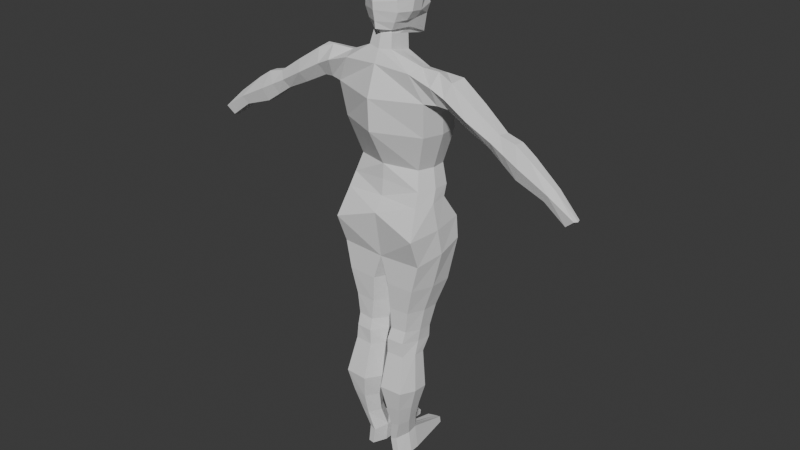 # Source: Character.blend  (saved by Blender 4.2.66; exported with 4.5.12 LTS)
import bpy
from mathutils import Matrix  # noqa: F401  (used for matrix-valued properties, if any)

bpy.ops.wm.read_factory_settings(use_empty=True)
scene = bpy.context.scene
scene.name = 'Scene'

# ---- collections
col_collection = bpy.data.collections.new('Collection'); scene.collection.children.link(col_collection)

# ---- world
world_world = bpy.data.worlds.new('World'); scene.world = world_world
world_world.use_nodes = True; world_world.node_tree.nodes.clear()
_N = world_world.node_tree.nodes; _L = world_world.node_tree.links
n0 = _N.new('ShaderNodeOutputWorld'); n0.name = 'World Output'; n0.location = (300, 300)
n1 = _N.new('ShaderNodeBackground'); n1.name = 'Background'; n1.location = (10, 300)
n1.inputs[0].default_value = (0.05088, 0.05088, 0.05088, 1.0)
_L.new(n1.outputs[0], n0.inputs[0])
n0.is_active_output = True
world_world.color = (0.05088, 0.05088, 0.05088)
world_world.sun_shadow_jitter_overblur = 0.0

# ---- meshes
me_cube_002 = bpy.data.meshes.new('Cube.002')
me_cube_002.from_pydata([(0.3334, -0.1549, 0.2939), (0.3131, -0.2623, 1.317), (0.3718, 0.1745, 0.2665), (0.3371, -0.01854, 1.317), (0.0, 0.3501, 0.2465), (0.0, 0.06736, 1.348), (0.0, -0.1937, 0.3326), (0.0, -0.2867, 1.339), (0.4631, 0.1185, 1.073), (0.4304, 0.1913, 0.7739), (0.3277, 0.1794, 0.4472), (0.4307, -0.2167, 1.088), (0.398, -0.1727, 0.7828), (0.2953, -0.1006, 0.4568), (0.0, -0.3756, 1.078), (0.0, -0.3627, 0.796), (0.0, -0.1901, 0.4691), (0.0, 0.3449, 1.082), (0.0, 0.3749, 0.7599), (0.0, 0.363, 0.4472), (0.3541, -0.2102, 0.1708), (0.3853, 0.1258, 0.1752), (0.0, 0.29, 0.03449), (0.0, -0.2114, 0.1843), (0.3936, -0.2242, -0.3527), (0.432, 0.2671, -0.2496), (0.0, 0.2715, -0.3991), (0.0, -0.2288, -0.3707), (0.41, 0.2743, -0.04937), (0.0, 0.2828, -0.1373), (0.3986, -0.3271, -0.08131), (0.0, -0.2999, 0.06054), (0.2588, -0.215, -1.037), (0.2941, 0.07497, -1.085), (0.1107, -0.2277, -1.04), (0.1107, 0.06523, -1.091), (0.3743, 0.2143, -0.6457), (0.3166, 0.13, -0.8843), (0.09362, 0.1361, -0.9033), (0.07653, 0.216, -0.6591), (0.337, -0.2316, -0.6017), (0.2803, -0.2166, -0.8438), (0.09362, -0.2243, -0.8501), (0.07653, -0.2344, -0.6084), (0.2522, -0.2505, -1.143), (0.2879, 0.07744, -1.198), (0.09891, -0.2649, -1.138), (0.09891, 0.06643, -1.196), (0.2613, -0.2568, -1.273), (0.2956, -0.01639, -1.305), (0.09786, -0.2653, -1.276), (0.09786, -0.02288, -1.31), (0.3042, -0.3455, -1.598), (0.3393, -0.03673, -1.644), (0.09532, -0.3571, -1.599), (0.09532, -0.04561, -1.648), (0.1538, -0.2158, -2.219), (0.2034, -0.001715, -2.18), (0.09743, -0.2232, -2.242), (0.1132, -0.007128, -2.204), (0.294, -0.06334, -1.832), (0.2487, -0.05391, -2.006), (0.137, -0.06048, -2.026), (0.131, -0.07106, -1.851), (0.2593, -0.3068, -1.81), (0.2145, -0.2545, -2.019), (0.137, -0.2633, -2.037), (0.131, -0.3169, -1.826), (0.3866, 0.009766, 0.2802), (0.3518, -0.1394, 1.349), (0.1101, -0.00398, 1.412), (-0.01743, 0.07818, 0.2896), (-0.01743, 0.08644, 0.4582), (-0.01743, 0.006108, 0.7779), (-0.01743, -0.01535, 1.08), (0.3416, 0.0394, 0.452), (0.4541, 0.009325, 0.7783), (0.4899, -0.04909, 1.08), (0.4053, -0.04217, 0.173), (-0.01743, 0.03929, 0.1094), (0.4525, 0.02148, -0.3012), (-0.01743, 0.02456, -0.3748), (-0.01743, -0.008553, -0.0384), (0.4433, -0.02641, -0.06534), (0.3032, -0.07002, -1.061), (0.03874, -0.08125, -1.058), (0.001296, -0.009208, -0.6257), (0.02002, -0.0441, -0.8686), (0.3899, -0.008642, -0.6237), (0.3273, -0.04327, -0.864), (0.2962, -0.08651, -1.17), (0.02582, -0.09921, -1.159), (0.3054, -0.1366, -1.289), (0.02467, -0.1441, -1.285), (0.3528, -0.1911, -1.621), (0.02189, -0.2013, -1.615), (0.2046, -0.09525, -2.199), (0.0415, -0.1016, -2.215), (0.06098, -0.194, -1.83), (0.06752, -0.1619, -2.023), (0.3034, -0.185, -1.821), (0.254, -0.1542, -2.012), (0.6777, -0.1894, 1.307), (0.6482, -0.2452, 1.187), (0.6906, -0.05515, 1.318), (0.6738, 0.02329, 1.209), (0.6314, -0.1668, 1.078), (0.6442, -0.03252, 1.089), (1.832, -0.1853, 0.5257), (1.818, -0.2218, 0.5322), (1.821, -0.1493, 0.5258), (1.742, -0.1086, 0.4549), (1.742, -0.2082, 0.4655), (1.747, -0.1584, 0.4486), (1.056, -0.09459, 0.869), (1.041, -0.1846, 0.8757), (1.138, -0.09827, 1.004), (1.105, -0.05142, 0.9333), (1.123, -0.1883, 1.011), (1.075, -0.2315, 0.9467), (0.5138, -0.03684, 1.317), (0.5685, 0.07088, 1.141), (0.5904, -0.04081, 1.083), (0.5389, -0.1863, 1.092), (0.5381, -0.1644, 1.359), (0.5195, -0.2538, 1.248), (0.8387, -0.1838, 0.9726), (0.892, 0.002915, 1.07), (0.8586, -0.2553, 1.068), (0.8554, -0.05472, 0.9734), (0.9119, -0.06857, 1.165), (0.8952, -0.1977, 1.165), (1.304, -0.1108, 0.6884), (1.559, -0.134, 0.5923), (1.399, -0.1089, 0.8865), (1.632, -0.1269, 0.7065), (1.393, -0.1923, 0.8913), (1.636, -0.1894, 0.7086), (1.549, -0.2091, 0.61), (1.291, -0.2012, 0.7018), (1.548, -0.07431, 0.6109), (1.324, -0.05442, 0.7707), (1.595, -0.2369, 0.6771), (1.326, -0.242, 0.816), (1.166, -0.1929, 0.7887), (1.214, -0.05292, 0.852), (1.2, -0.2368, 0.8813), (1.18, -0.1027, 0.7787), (1.278, -0.1036, 0.9681), (1.268, -0.1903, 0.9739), (0.0, -0.2374, 1.447), (0.1125, -0.1129, 1.434), (0.0, 0.04715, 1.4), (0.1096, -0.2113, 1.457), (0.0, 0.3419, 0.9625), (0.0, -0.2062, 1.563), (0.08987, -0.183, 1.575), (0.09135, -0.08893, 1.553), (0.09012, 0.01504, 1.532), (0.0, 0.06387, 1.513), (0.1032, 0.1393, 1.508), (0.1289, 0.2027, 1.921), (0.07326, -0.1725, 1.59), (0.1821, -0.1621, 1.927), (0.0, -0.2378, 1.607), (0.0, -0.2827, 1.914), (0.0, 0.2223, 1.518), (0.0, 0.1984, 2.018), (0.1646, 0.1948, 1.749), (0.1605, 0.1629, 1.844), (0.156, -0.2046, 1.838), (0.1622, -0.1979, 1.749), (0.0, 0.2941, 1.92), (0.0, -0.237, 2.009), (0.0, -0.2975, 1.764), (0.0, -0.301, 1.826), (0.0, 0.2227, 1.832), (0.0, 0.2762, 1.735), (0.1044, -0.008149, 1.585), (0.2235, -0.05474, 1.933), (0.1945, 0.07593, 1.928), (0.0, -0.1497, 2.049), (0.0, 0.0473, 2.049), (0.2089, 0.05611, 1.853), (0.2171, -0.06255, 1.843), (0.2101, -0.08089, 1.744), (0.1986, 0.04051, 1.727), (0.0, -0.2723, 1.611), (0.09591, -0.1874, 1.598), (0.1289, 0.1618, 1.52), (0.0, 0.2494, 1.521), (0.1299, -0.01072, 1.594), (0.0, 0.2609, 1.652), (0.1468, 0.1736, 1.666), (0.129, -0.1969, 1.666), (0.0, -0.2798, 1.672), (0.1644, -0.08979, 1.669), (0.1643, 0.01489, 1.664), (0.2297, -0.0899, -2.406), (0.2285, 0.003635, -2.406), (0.1225, -0.2178, -2.406), (0.1789, -0.2104, -2.406), (0.1383, -0.001778, -2.406), (0.06661, -0.09629, -2.406), (0.1665, 0.418, -2.335), (0.1199, 0.4166, -2.341), (0.04687, 0.3922, -2.344), (0.173, 0.4194, -2.393), (0.1264, 0.418, -2.393), (0.05336, 0.3936, -2.393)], [], [(17, 5, 3, 8), (123, 122, 107, 106), (0, 6, 23, 20), (11, 1, 7, 14), (0, 13, 16, 6), (13, 12, 15, 16), (12, 11, 14, 15), (71, 6, 16, 72), (72, 16, 15, 73), (73, 15, 14, 74), (68, 75, 13, 0), (75, 76, 12, 13), (76, 77, 11, 12), (4, 19, 10, 2), (19, 18, 9, 10), (18, 154, 8, 9), (29, 28, 25, 26), (4, 2, 21, 22), (68, 0, 20, 78), (71, 4, 22, 79), (38, 37, 33, 35), (83, 30, 24, 80), (82, 29, 26, 81), (30, 31, 27, 24), (20, 23, 31, 30), (79, 22, 29, 82), (78, 20, 30, 83), (22, 21, 28, 29), (89, 41, 32, 84), (87, 38, 35, 85), (41, 42, 34, 32), (24, 27, 43, 40), (40, 43, 42, 41), (81, 26, 39, 86), (86, 39, 38, 87), (80, 24, 40, 88), (88, 40, 41, 89), (26, 25, 36, 39), (39, 36, 37, 38), (85, 35, 47, 91), (47, 45, 49, 51), (32, 34, 46, 44), (35, 33, 45, 47), (84, 32, 44, 90), (51, 49, 53, 55), (90, 44, 48, 92), (91, 47, 51, 93), (44, 46, 50, 48), (62, 61, 57, 59), (92, 48, 52, 94), (93, 51, 55, 95), (48, 50, 54, 52), (59, 57, 204, 205), (101, 65, 56, 96), (99, 62, 59, 97), (65, 66, 58, 56), (52, 54, 67, 64), (64, 67, 66, 65), (95, 55, 63, 98), (98, 63, 62, 99), (94, 52, 64, 100), (100, 64, 65, 101), (55, 53, 60, 63), (63, 60, 61, 62), (60, 100, 101, 61), (53, 94, 100, 60), (67, 98, 99, 66), (54, 95, 98, 67), (66, 99, 97, 58), (61, 101, 96, 57), (96, 56, 201, 198), (50, 93, 95, 54), (49, 92, 94, 53), (46, 91, 93, 50), (45, 90, 92, 49), (33, 84, 90, 45), (34, 85, 91, 46), (36, 88, 89, 37), (25, 80, 88, 36), (43, 86, 87, 42), (27, 81, 86, 43), (42, 87, 85, 34), (37, 89, 84, 33), (21, 78, 83, 28), (23, 79, 82, 31), (31, 82, 81, 27), (28, 83, 80, 25), (6, 71, 79, 23), (2, 68, 78, 21), (9, 8, 77, 76), (10, 9, 76, 75), (2, 10, 75, 68), (18, 73, 74, 17, 154), (19, 72, 73, 18), (4, 71, 72, 19), (150, 152, 5, 17, 74, 14, 7), (3, 70, 151, 69), (121, 120, 104, 105), (140, 135, 110, 111), (138, 133, 113, 112), (120, 124, 102, 104), (125, 123, 106, 103), (122, 121, 105, 107), (124, 125, 103, 102), (113, 108, 109, 112), (111, 110, 108, 113), (135, 137, 108, 110), (142, 138, 112, 109), (137, 142, 109, 108), (133, 140, 111, 113), (129, 127, 117, 114), (131, 128, 119, 118), (128, 126, 115, 119), (130, 131, 118, 116), (126, 129, 114, 115), (127, 130, 116, 117), (69, 1, 125, 124), (77, 8, 121, 122), (1, 11, 123, 125), (3, 69, 124, 120), (8, 3, 120, 121), (11, 77, 122, 123), (105, 104, 130, 127), (106, 107, 129, 126), (104, 102, 131, 130), (103, 106, 126, 128), (102, 103, 128, 131), (107, 105, 127, 129), (147, 145, 141, 132), (132, 141, 140, 133), (149, 146, 143, 136), (136, 143, 142, 137), (146, 144, 139, 143), (143, 139, 138, 142), (148, 149, 136, 134), (134, 136, 137, 135), (144, 147, 132, 139), (139, 132, 133, 138), (145, 148, 134, 141), (141, 134, 135, 140), (117, 116, 148, 145), (115, 114, 147, 144), (116, 118, 149, 148), (119, 115, 144, 146), (118, 119, 146, 149), (114, 117, 145, 147), (69, 151, 153, 1), (70, 3, 5, 152), (1, 153, 150, 7), (152, 150, 155, 159), (159, 155, 156, 157, 158), (8, 154, 17), (70, 152, 159, 158), (150, 153, 156, 155), (151, 70, 158, 157), (153, 151, 157, 156), (176, 172, 161, 169), (194, 171, 174, 195), (165, 163, 173), (169, 183, 186, 168), (182, 180, 161, 167), (170, 163, 165, 175), (193, 168, 186, 197), (196, 185, 171, 194), (169, 161, 180, 183), (184, 179, 163, 170), (171, 185, 184, 170), (170, 175, 174, 171), (168, 177, 176, 169), (192, 177, 168, 193), (180, 182, 181, 179), (184, 185, 186, 183), (179, 184, 183, 180), (188, 162, 178, 191), (173, 163, 179, 181), (161, 172, 167), (164, 162, 188, 187), (160, 166, 190, 189), (162, 156, 157, 178), (164, 155, 156, 162), (178, 160, 189, 191), (185, 196, 197, 186), (190, 192, 193, 189), (189, 193, 197, 191), (188, 194, 195, 187), (203, 198, 201, 200), (202, 199, 198, 203), (57, 96, 198, 199), (199, 202, 208, 207), (58, 97, 203, 200), (56, 58, 200, 201), (205, 204, 207, 208), (206, 205, 208, 209), (97, 59, 205, 206), (202, 203, 209, 208), (203, 97, 206, 209), (57, 199, 207, 204), (159, 166, 160, 158), (178, 157, 158, 160), (196, 194, 188, 191, 197)])
_uv = me_cube_002.uv_layers.new(name='UVMap')
_uv.uv.foreach_set('vector', [0.5625, 0.375, 0.625, 0.375, 0.625, 0.5, 0.5625, 0.5, 0.5625, 0.75, 0.5625, 0.625, 0.5625, 0.625, 0.5625, 0.75, 0.375, 0.75, 0.375, 0.875, 0.375, 0.875, 0.375, 0.75, 0.5625, 0.75, 0.625, 0.75, 0.625, 0.875, 0.5625, 0.875, 0.375, 0.75, 0.4375, 0.75, 0.4375, 0.875, 0.375, 0.875, 0.4375, 0.75, 0.5, 0.75, 0.5, 0.875, 0.4375, 0.875, 0.5, 0.75, 0.5625, 0.75, 0.5625, 0.875, 0.5, 0.875, 0.3125, 0.6875, 0.375, 0.875, 0.4688, 0.8438, 0.4062, 0.6562, 0.4062, 0.6562, 0.4688, 0.8438, 0.5625, 0.8125, 0.5, 0.625, 0.5, 0.625, 0.5625, 0.8125, 0.6562, 0.7812, 0.5938, 0.5938, 0.375, 0.625, 0.4375, 0.625, 0.4375, 0.75, 0.375, 0.75, 0.4375, 0.625, 0.5, 0.625, 0.5, 0.75, 0.4375, 0.75, 0.5, 0.625, 0.5625, 0.625, 0.5625, 0.75, 0.5, 0.75, 0.375, 0.375, 0.4375, 0.375, 0.4375, 0.5, 0.375, 0.5, 0.4375, 0.375, 0.5, 0.375, 0.5, 0.5, 0.4375, 0.5, 0.5, 0.375, 0.5337, 0.375, 0.5625, 0.5, 0.5, 0.5, 0.375, 0.375, 0.375, 0.5, 0.375, 0.5, 0.375, 0.375, 0.375, 0.375, 0.375, 0.5, 0.375, 0.5, 0.375, 0.375, 0.375, 0.625, 0.375, 0.75, 0.375, 0.75, 0.375, 0.625, 0.3125, 0.6875, 0.25, 0.5, 0.25, 0.5, 0.3125, 0.6875, 0.375, 0.375, 0.375, 0.5, 0.375, 0.5, 0.375, 0.375, 0.375, 0.625, 0.375, 0.75, 0.375, 0.75, 0.375, 0.625, 0.3125, 0.6875, 0.25, 0.5, 0.25, 0.5, 0.3125, 0.6875, 0.375, 0.75, 0.375, 0.875, 0.375, 0.875, 0.375, 0.75, 0.375, 0.75, 0.375, 0.875, 0.375, 0.875, 0.375, 0.75, 0.3125, 0.6875, 0.25, 0.5, 0.25, 0.5, 0.3125, 0.6875, 0.375, 0.625, 0.375, 0.75, 0.375, 0.75, 0.375, 0.625, 0.375, 0.375, 0.375, 0.5, 0.375, 0.5, 0.375, 0.375, 0.375, 0.625, 0.375, 0.75, 0.375, 0.75, 0.375, 0.625, 0.3125, 0.6875, 0.25, 0.5, 0.25, 0.5, 0.3125, 0.6875, 0.375, 0.75, 0.375, 0.875, 0.375, 0.875, 0.375, 0.75, 0.375, 0.75, 0.375, 0.875, 0.375, 0.875, 0.375, 0.75, 0.375, 0.75, 0.375, 0.875, 0.375, 0.875, 0.375, 0.75, 0.3125, 0.6875, 0.25, 0.5, 0.25, 0.5, 0.3125, 0.6875, 0.3125, 0.6875, 0.25, 0.5, 0.25, 0.5, 0.3125, 0.6875, 0.375, 0.625, 0.375, 0.75, 0.375, 0.75, 0.375, 0.625, 0.375, 0.625, 0.375, 0.75, 0.375, 0.75, 0.375, 0.625, 0.375, 0.375, 0.375, 0.5, 0.375, 0.5, 0.375, 0.375, 0.375, 0.375, 0.375, 0.5, 0.375, 0.5, 0.375, 0.375, 0.3125, 0.6875, 0.25, 0.5, 0.25, 0.5, 0.3125, 0.6875, 0.375, 0.375, 0.375, 0.5, 0.375, 0.5, 0.375, 0.375, 0.375, 0.75, 0.375, 0.875, 0.375, 0.875, 0.375, 0.75, 0.375, 0.375, 0.375, 0.5, 0.375, 0.5, 0.375, 0.375, 0.375, 0.625, 0.375, 0.75, 0.375, 0.75, 0.375, 0.625, 0.375, 0.375, 0.375, 0.5, 0.375, 0.5, 0.375, 0.375, 0.375, 0.625, 0.375, 0.75, 0.375, 0.75, 0.375, 0.625, 0.3125, 0.6875, 0.25, 0.5, 0.25, 0.5, 0.3125, 0.6875, 0.375, 0.75, 0.375, 0.875, 0.375, 0.875, 0.375, 0.75, 0.375, 0.375, 0.375, 0.5, 0.375, 0.5, 0.375, 0.375, 0.375, 0.625, 0.375, 0.75, 0.375, 0.75, 0.375, 0.625, 0.3125, 0.6875, 0.25, 0.5, 0.25, 0.5, 0.3125, 0.6875, 0.375, 0.75, 0.375, 0.875, 0.375, 0.875, 0.375, 0.75, 0.375, 0.375, 0.375, 0.5, 0.375, 0.5, 0.375, 0.375, 0.375, 0.625, 0.375, 0.75, 0.375, 0.75, 0.375, 0.625, 0.3125, 0.6875, 0.25, 0.5, 0.25, 0.5, 0.3125, 0.6875, 0.375, 0.75, 0.375, 0.875, 0.375, 0.875, 0.375, 0.75, 0.375, 0.75, 0.375, 0.875, 0.375, 0.875, 0.375, 0.75, 0.375, 0.75, 0.375, 0.875, 0.375, 0.875, 0.375, 0.75, 0.3125, 0.6875, 0.25, 0.5, 0.25, 0.5, 0.3125, 0.6875, 0.3125, 0.6875, 0.25, 0.5, 0.25, 0.5, 0.3125, 0.6875, 0.375, 0.625, 0.375, 0.75, 0.375, 0.75, 0.375, 0.625, 0.375, 0.625, 0.375, 0.75, 0.375, 0.75, 0.375, 0.625, 0.375, 0.375, 0.375, 0.5, 0.375, 0.5, 0.375, 0.375, 0.375, 0.375, 0.375, 0.5, 0.375, 0.5, 0.375, 0.375, 0.375, 0.5, 0.375, 0.625, 0.375, 0.625, 0.375, 0.5, 0.375, 0.5, 0.375, 0.625, 0.375, 0.625, 0.375, 0.5, 0.375, 0.875, 0.3125, 0.6875, 0.3125, 0.6875, 0.375, 0.875, 0.375, 0.875, 0.3125, 0.6875, 0.3125, 0.6875, 0.375, 0.875, 0.375, 0.875, 0.3125, 0.6875, 0.3125, 0.6875, 0.375, 0.875, 0.375, 0.5, 0.375, 0.625, 0.375, 0.625, 0.375, 0.5, 0.375, 0.625, 0.375, 0.75, 0.375, 0.7476, 0.3741, 0.6263, 0.375, 0.875, 0.3125, 0.6875, 0.3125, 0.6875, 0.375, 0.875, 0.375, 0.5, 0.375, 0.625, 0.375, 0.625, 0.375, 0.5, 0.375, 0.875, 0.3125, 0.6875, 0.3125, 0.6875, 0.375, 0.875, 0.375, 0.5, 0.375, 0.625, 0.375, 0.625, 0.375, 0.5, 0.375, 0.5, 0.375, 0.625, 0.375, 0.625, 0.375, 0.5, 0.375, 0.875, 0.3125, 0.6875, 0.3125, 0.6875, 0.375, 0.875, 0.375, 0.5, 0.375, 0.625, 0.375, 0.625, 0.375, 0.5, 0.375, 0.5, 0.375, 0.625, 0.375, 0.625, 0.375, 0.5, 0.375, 0.875, 0.3125, 0.6875, 0.3125, 0.6875, 0.375, 0.875, 0.375, 0.875, 0.3125, 0.6875, 0.3125, 0.6875, 0.375, 0.875, 0.375, 0.875, 0.3125, 0.6875, 0.3125, 0.6875, 0.375, 0.875, 0.375, 0.5, 0.375, 0.625, 0.375, 0.625, 0.375, 0.5, 0.375, 0.5, 0.375, 0.625, 0.375, 0.625, 0.375, 0.5, 0.375, 0.875, 0.3125, 0.6875, 0.3125, 0.6875, 0.375, 0.875, 0.375, 0.875, 0.3125, 0.6875, 0.3125, 0.6875, 0.375, 0.875, 0.375, 0.5, 0.375, 0.625, 0.375, 0.625, 0.375, 0.5, 0.375, 0.875, 0.3125, 0.6875, 0.3125, 0.6875, 0.375, 0.875, 0.375, 0.5, 0.375, 0.625, 0.375, 0.625, 0.375, 0.5, 0.5, 0.5, 0.5625, 0.5, 0.5625, 0.625, 0.5, 0.625, 0.4375, 0.5, 0.5, 0.5, 0.5, 0.625, 0.4375, 0.625, 0.375, 0.5, 0.4375, 0.5, 0.4375, 0.625, 0.375, 0.625, 0.4375, 0.4375, 0.5, 0.625, 0.5938, 0.5938, 0.5312, 0.4062, 0.488, 0.4207, 0.3437, 0.4687, 0.4062, 0.6562, 0.5, 0.625, 0.4375, 0.4375, 0.25, 0.5, 0.3125, 0.6875, 0.4062, 0.6562, 0.3437, 0.4687, 0.7277, 0.6831, 0.6473, 0.4419, 0.625, 0.375, 0.5312, 0.4062, 0.5938, 0.5938, 0.6562, 0.7812, 0.75, 0.75, 0.625, 0.5, 0.7232, 0.5811, 0.7092, 0.625, 0.625, 0.625, 0.5625, 0.5, 0.625, 0.5, 0.625, 0.5, 0.5625, 0.5, 0.5625, 0.5, 0.625, 0.5, 0.625, 0.5, 0.5625, 0.5, 0.5625, 0.75, 0.5625, 0.625, 0.5625, 0.625, 0.5625, 0.75, 0.625, 0.5, 0.625, 0.625, 0.625, 0.625, 0.625, 0.5, 0.625, 0.75, 0.5625, 0.75, 0.5625, 0.75, 0.625, 0.75, 0.5625, 0.625, 0.5625, 0.5, 0.5625, 0.5, 0.5625, 0.625, 0.625, 0.625, 0.625, 0.75, 0.625, 0.75, 0.625, 0.625, 0.5625, 0.625, 0.625, 0.625, 0.625, 0.75, 0.5625, 0.75, 0.5625, 0.5, 0.625, 0.5, 0.625, 0.625, 0.5625, 0.625, 0.625, 0.5, 0.625, 0.625, 0.625, 0.625, 0.625, 0.5, 0.625, 0.75, 0.5625, 0.75, 0.5625, 0.75, 0.625, 0.75, 0.625, 0.625, 0.625, 0.75, 0.625, 0.75, 0.625, 0.625, 0.5625, 0.625, 0.5625, 0.5, 0.5625, 0.5, 0.5625, 0.625, 0.5625, 0.625, 0.5625, 0.5, 0.5625, 0.5, 0.5625, 0.625, 0.625, 0.625, 0.625, 0.75, 0.625, 0.75, 0.625, 0.625, 0.625, 0.75, 0.5625, 0.75, 0.5625, 0.75, 0.625, 0.75, 0.625, 0.5, 0.625, 0.625, 0.625, 0.625, 0.625, 0.5, 0.5625, 0.75, 0.5625, 0.625, 0.5625, 0.625, 0.5625, 0.75, 0.5625, 0.5, 0.625, 0.5, 0.625, 0.5, 0.5625, 0.5, 0.625, 0.625, 0.625, 0.75, 0.625, 0.75, 0.625, 0.625, 0.5625, 0.625, 0.5625, 0.5, 0.5625, 0.5, 0.5625, 0.625, 0.625, 0.75, 0.5625, 0.75, 0.5625, 0.75, 0.625, 0.75, 0.625, 0.5, 0.625, 0.625, 0.625, 0.625, 0.625, 0.5, 0.5625, 0.5, 0.625, 0.5, 0.625, 0.5, 0.5625, 0.5, 0.5625, 0.75, 0.5625, 0.625, 0.5625, 0.625, 0.5625, 0.75, 0.5625, 0.5, 0.625, 0.5, 0.625, 0.5, 0.5625, 0.5, 0.5625, 0.75, 0.5625, 0.625, 0.5625, 0.625, 0.5625, 0.75, 0.625, 0.5, 0.625, 0.625, 0.625, 0.625, 0.625, 0.5, 0.625, 0.75, 0.5625, 0.75, 0.5625, 0.75, 0.625, 0.75, 0.625, 0.625, 0.625, 0.75, 0.625, 0.75, 0.625, 0.625, 0.5625, 0.625, 0.5625, 0.5, 0.5625, 0.5, 0.5625, 0.625, 0.5625, 0.625, 0.5625, 0.5, 0.5625, 0.5, 0.5625, 0.625, 0.5625, 0.625, 0.5625, 0.5, 0.5625, 0.5, 0.5625, 0.625, 0.625, 0.625, 0.625, 0.75, 0.625, 0.75, 0.625, 0.625, 0.625, 0.625, 0.625, 0.75, 0.625, 0.75, 0.625, 0.625, 0.625, 0.75, 0.5625, 0.75, 0.5625, 0.75, 0.625, 0.75, 0.625, 0.75, 0.5625, 0.75, 0.5625, 0.75, 0.625, 0.75, 0.625, 0.5, 0.625, 0.625, 0.625, 0.625, 0.625, 0.5, 0.625, 0.5, 0.625, 0.625, 0.625, 0.625, 0.625, 0.5, 0.5625, 0.75, 0.5625, 0.625, 0.5625, 0.625, 0.5625, 0.75, 0.5625, 0.75, 0.5625, 0.625, 0.5625, 0.625, 0.5625, 0.75, 0.5625, 0.5, 0.625, 0.5, 0.625, 0.5, 0.5625, 0.5, 0.5625, 0.5, 0.625, 0.5, 0.625, 0.5, 0.5625, 0.5, 0.5625, 0.5, 0.625, 0.5, 0.625, 0.5, 0.5625, 0.5, 0.5625, 0.75, 0.5625, 0.625, 0.5625, 0.625, 0.5625, 0.75, 0.625, 0.5, 0.625, 0.625, 0.625, 0.625, 0.625, 0.5, 0.625, 0.75, 0.5625, 0.75, 0.5625, 0.75, 0.625, 0.75, 0.625, 0.625, 0.625, 0.75, 0.625, 0.75, 0.625, 0.625, 0.5625, 0.625, 0.5625, 0.5, 0.5625, 0.5, 0.5625, 0.625, 0.625, 0.625, 0.7092, 0.625, 0.7281, 0.6621, 0.625, 0.75, 0.7232, 0.5811, 0.625, 0.5, 0.75, 0.5, 0.75, 0.5446, 0.625, 0.75, 0.7281, 0.6621, 0.75, 0.7054, 0.75, 0.75, 0.6473, 0.4419, 0.7277, 0.6831, 0.7277, 0.6831, 0.6473, 0.4419, 0.6473, 0.4419, 0.7277, 0.6831, 0.7178, 0.6518, 0.7092, 0.625, 0.7232, 0.5811, 0.5625, 0.5, 0.5337, 0.375, 0.5625, 0.375, 0.7232, 0.5811, 0.75, 0.5446, 0.75, 0.5446, 0.7232, 0.5811, 0.75, 0.7054, 0.7281, 0.6621, 0.7281, 0.6621, 0.75, 0.7054, 0.7092, 0.625, 0.7232, 0.5811, 0.7232, 0.5811, 0.7092, 0.625, 0.7281, 0.6621, 0.7092, 0.625, 0.7092, 0.625, 0.7281, 0.6621, 0.5328, 0.875, 0.568, 0.875, 0.625, 1.0, 0.5441, 1.0, 0.4186, 0.25, 0.4622, 0.25, 0.4717, 0.375, 0.4234, 0.375, 0.625, 0.375, 0.625, 0.25, 0.75, 0.5467, 0.5441, 0.0, 0.5461, 0.09398, 0.4678, 0.0951, 0.4666, 0.0, 0.75, 0.6618, 0.875, 0.6591, 0.875, 0.75, 0.75, 0.75, 0.5395, 0.25, 0.625, 0.25, 0.625, 0.375, 0.5303, 0.375, 0.4208, 0.0, 0.4666, 0.0, 0.4678, 0.0951, 0.4214, 0.09434, 0.4209, 0.154, 0.4669, 0.1513, 0.4622, 0.25, 0.4186, 0.25, 0.5441, 0.0, 0.625, 0.0, 0.625, 0.09089, 0.5461, 0.09398, 0.5452, 0.1517, 0.625, 0.1577, 0.625, 0.25, 0.5395, 0.25, 0.4622, 0.25, 0.4669, 0.1513, 0.5452, 0.1517, 0.5395, 0.25, 0.5395, 0.25, 0.5303, 0.375, 0.4717, 0.375, 0.4622, 0.25, 0.4666, 1.0, 0.472, 0.875, 0.5328, 0.875, 0.5441, 1.0, 0.4235, 0.875, 0.472, 0.875, 0.4666, 1.0, 0.4208, 1.0, 0.875, 0.6591, 0.75, 0.6618, 0.75, 0.5962, 0.875, 0.5923, 0.5452, 0.1517, 0.4669, 0.1513, 0.4678, 0.0951, 0.5461, 0.09398, 0.625, 0.1577, 0.5452, 0.1517, 0.5461, 0.09398, 0.625, 0.09089, 0.125, 0.5, 0.1617, 0.53, 0.0, 0.0, 0.125, 0.6564, 0.75, 0.5467, 0.875, 0.5, 0.875, 0.5923, 0.75, 0.5962, 0.625, 1.0, 0.568, 0.875, 0.625, 0.875, 0.25, 0.5226, 0.1617, 0.53, 0.125, 0.5, 0.25, 0.5, 0.1504, 0.7358, 0.25, 0.7381, 0.25, 0.75, 0.125, 0.75, 0.0, 0.0, 0.0, 0.0, 0.0, 0.0, 0.0, 0.0, 0.0, 0.0, 0.0, 0.0, 0.0, 0.0, 0.0, 0.0, 0.1506, 0.6607, 0.1504, 0.7358, 0.125, 0.75, 0.125, 0.6564, 0.4669, 0.1513, 0.4209, 0.154, 0.4214, 0.09434, 0.4678, 0.0951, 0.375, 0.875, 0.4235, 0.875, 0.4208, 1.0, 0.375, 1.0, 0.375, 0.0, 0.4208, 0.0, 0.4214, 0.09434, 0.375, 0.09358, 0.375, 0.25, 0.4186, 0.25, 0.4234, 0.375, 0.375, 0.375, 0.2506, 0.6239, 0.3741, 0.6263, 0.375, 0.7476, 0.2651, 0.7413, 0.2496, 0.5007, 0.3696, 0.5035, 0.3741, 0.6263, 0.2506, 0.6239, 0.375, 0.5, 0.375, 0.625, 0.3741, 0.6263, 0.3696, 0.5035, 0.3696, 0.5035, 0.2496, 0.5007, 0.2496, 0.5007, 0.3696, 0.5035, 0.375, 0.875, 0.3125, 0.6875, 0.3119, 0.6857, 0.375, 0.8633, 0.375, 0.75, 0.375, 0.875, 0.375, 0.8633, 0.375, 0.7476, 0.375, 0.375, 0.375, 0.5, 0.3696, 0.5035, 0.375, 0.3738, 0.3125, 0.6875, 0.25, 0.5, 0.2496, 0.5007, 0.3119, 0.6857, 0.3125, 0.6875, 0.25, 0.5, 0.25, 0.5, 0.3125, 0.6875, 0.2496, 0.5007, 0.2506, 0.6239, 0.2506, 0.6239, 0.2496, 0.5007, 0.3119, 0.6857, 0.3125, 0.6875, 0.3125, 0.6875, 0.3119, 0.6857, 0.375, 0.5, 0.3696, 0.5035, 0.3696, 0.5035, 0.375, 0.5, 0.6473, 0.4419, 0.25, 0.7381, 0.1504, 0.7358, 0.7232, 0.5811, 0.0, 0.0, 0.0, 0.0, 0.0, 0.0, 0.0, 0.0, 0.4209, 0.154, 0.4186, 0.25, 0.375, 0.25, 0.375, 0.09358, 0.4214, 0.09434])
me_cube_002.update()

# ---- objects
ob_empty = bpy.data.objects.new('Empty', None)
ob_empty_001 = bpy.data.objects.new('Empty.001', None)
ob_cube = bpy.data.objects.new('Cube', me_cube_002)
ob_empty_002 = bpy.data.objects.new('Empty.002', None)

# ---- transforms, parenting, visibility, modifiers, constraints
ob_empty.location = (1.109, 9.487, 0.0)
ob_empty.rotation_euler = (1.571, 1.051e-06, 0.0)
ob_empty.empty_display_type = 'IMAGE'
ob_empty.empty_display_size = 5.0
ob_empty.color = (0.5, 0.5, 0.5, 1.0)
ob_empty_001.location = (-6.019, -0.1087, 0.0)
ob_empty_001.rotation_euler = (1.571, 1.047e-06, 1.571)
ob_empty_001.empty_display_type = 'IMAGE'
ob_empty_001.empty_display_size = 5.0
ob_empty_001.color = (0.5, 0.5, 0.5, 1.0)
ob_cube.location = (0.0, 0.0, 0.0)
_m = ob_cube.modifiers.new('Mirror', 'MIRROR')
_m.use_clip = True
ob_empty_002.location = (1.82, 9.487, 1.092)
ob_empty_002.rotation_euler = (1.571, -0.9735, -1.975e-07)
ob_empty_002.empty_display_type = 'IMAGE'
ob_empty_002.empty_display_size = 5.0

# ---- collection membership
col_collection.objects.link(ob_empty)
col_collection.objects.link(ob_empty_001)
col_collection.objects.link(ob_cube)
col_collection.objects.link(ob_empty_002)

# ---- scene / render settings (as saved in the file)
scene.frame_start = 1; scene.frame_end = 250; scene.frame_set(1)
scene.render.engine = 'BLENDER_EEVEE_NEXT'
bpy.context.view_layer.update()

# ---- added for rendering (the .blend has no active camera and no usable light): camera, sun
cam_auto = bpy.data.cameras.new('AutoCamera')
cam_auto.lens = 50.0
cam_auto.sensor_width = 36.0
cam_auto.clip_end = 1000.0
ob_auto_camera = bpy.data.objects.new('AutoCamera', cam_auto)
scene.collection.objects.link(ob_auto_camera)
ob_auto_camera.location = (5.38755, -6.44315, 4.13135)
ob_auto_camera.rotation_euler = (1.09748, -7.21219e-08, 0.694738)
scene.camera = ob_auto_camera
light_auto_sun = bpy.data.lights.new('AutoSun', 'SUN')
light_auto_sun.energy = 3.0
light_auto_sun.angle = 0.0523599
ob_auto_sun = bpy.data.objects.new('AutoSun', light_auto_sun)
scene.collection.objects.link(ob_auto_sun)
ob_auto_sun.rotation_euler = (0.872665, 0.174533, 0.523599)
bpy.context.view_layer.update()
